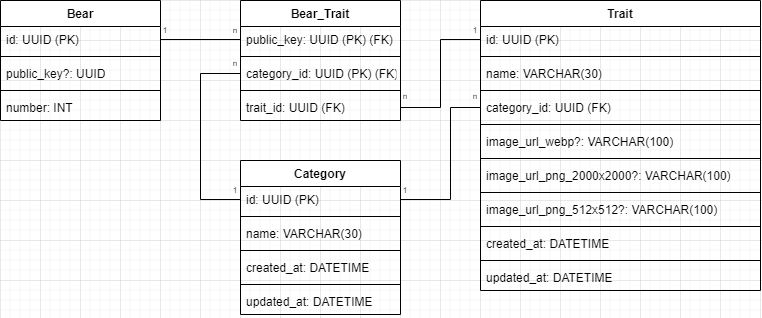

The diagram above was exported from draw.io. Its source (the exported page's mxGraphModel, read from the mxfile embedded in the PNG):
<mxGraphModel dx="630" dy="1542" grid="1" gridSize="10" guides="1" tooltips="1" connect="1" arrows="1" fold="1" page="1" pageScale="1" pageWidth="1100" pageHeight="850" background="none" math="0" shadow="0">
  <root>
    <mxCell id="0" />
    <mxCell id="1" parent="0" />
    <mxCell id="ZNiyyNfxeBpfkLtt-OoP-1" value="Bear" style="swimlane;fontStyle=1;align=center;verticalAlign=top;childLayout=stackLayout;horizontal=1;startSize=26;horizontalStack=0;resizeParent=1;resizeParentMax=0;resizeLast=0;collapsible=1;marginBottom=0;" parent="1" vertex="1">
      <mxGeometry x="120" y="120" width="160" height="120" as="geometry" />
    </mxCell>
    <mxCell id="ZNiyyNfxeBpfkLtt-OoP-2" value="id: UUID (PK)" style="text;strokeColor=none;fillColor=none;align=left;verticalAlign=top;spacingLeft=4;spacingRight=4;overflow=hidden;rotatable=0;points=[[0,0.5],[1,0.5]];portConstraint=eastwest;" parent="ZNiyyNfxeBpfkLtt-OoP-1" vertex="1">
      <mxGeometry y="26" width="160" height="26" as="geometry" />
    </mxCell>
    <mxCell id="ZNiyyNfxeBpfkLtt-OoP-3" value="" style="line;strokeWidth=1;fillColor=none;align=left;verticalAlign=middle;spacingTop=-1;spacingLeft=3;spacingRight=3;rotatable=0;labelPosition=right;points=[];portConstraint=eastwest;strokeColor=inherit;" parent="ZNiyyNfxeBpfkLtt-OoP-1" vertex="1">
      <mxGeometry y="52" width="160" height="8" as="geometry" />
    </mxCell>
    <mxCell id="ZNiyyNfxeBpfkLtt-OoP-4" value="public_key?: UUID" style="text;strokeColor=none;fillColor=none;align=left;verticalAlign=top;spacingLeft=4;spacingRight=4;overflow=hidden;rotatable=0;points=[[0,0.5],[1,0.5]];portConstraint=eastwest;" parent="ZNiyyNfxeBpfkLtt-OoP-1" vertex="1">
      <mxGeometry y="60" width="160" height="26" as="geometry" />
    </mxCell>
    <mxCell id="XtSI1gJ2TNFlKY_UU08L-8" value="" style="line;strokeWidth=1;fillColor=none;align=left;verticalAlign=middle;spacingTop=-1;spacingLeft=3;spacingRight=3;rotatable=0;labelPosition=right;points=[];portConstraint=eastwest;strokeColor=inherit;" vertex="1" parent="ZNiyyNfxeBpfkLtt-OoP-1">
      <mxGeometry y="86" width="160" height="8" as="geometry" />
    </mxCell>
    <mxCell id="XtSI1gJ2TNFlKY_UU08L-9" value="number: INT" style="text;strokeColor=none;fillColor=none;align=left;verticalAlign=top;spacingLeft=4;spacingRight=4;overflow=hidden;rotatable=0;points=[[0,0.5],[1,0.5]];portConstraint=eastwest;" vertex="1" parent="ZNiyyNfxeBpfkLtt-OoP-1">
      <mxGeometry y="94" width="160" height="26" as="geometry" />
    </mxCell>
    <mxCell id="ZNiyyNfxeBpfkLtt-OoP-5" value="Trait" style="swimlane;fontStyle=1;align=center;verticalAlign=top;childLayout=stackLayout;horizontal=1;startSize=26;horizontalStack=0;resizeParent=1;resizeParentMax=0;resizeLast=0;collapsible=1;marginBottom=0;" parent="1" vertex="1">
      <mxGeometry x="600" y="120" width="280" height="290" as="geometry" />
    </mxCell>
    <mxCell id="ZNiyyNfxeBpfkLtt-OoP-6" value="id: UUID (PK)" style="text;strokeColor=none;fillColor=none;align=left;verticalAlign=top;spacingLeft=4;spacingRight=4;overflow=hidden;rotatable=0;points=[[0,0.5],[1,0.5]];portConstraint=eastwest;" parent="ZNiyyNfxeBpfkLtt-OoP-5" vertex="1">
      <mxGeometry y="26" width="280" height="26" as="geometry" />
    </mxCell>
    <mxCell id="ZNiyyNfxeBpfkLtt-OoP-7" value="" style="line;strokeWidth=1;fillColor=none;align=left;verticalAlign=middle;spacingTop=-1;spacingLeft=3;spacingRight=3;rotatable=0;labelPosition=right;points=[];portConstraint=eastwest;strokeColor=inherit;" parent="ZNiyyNfxeBpfkLtt-OoP-5" vertex="1">
      <mxGeometry y="52" width="280" height="8" as="geometry" />
    </mxCell>
    <mxCell id="ZNiyyNfxeBpfkLtt-OoP-18" value="name: VARCHAR(30)" style="text;strokeColor=none;fillColor=none;align=left;verticalAlign=top;spacingLeft=4;spacingRight=4;overflow=hidden;rotatable=0;points=[[0,0.5],[1,0.5]];portConstraint=eastwest;" parent="ZNiyyNfxeBpfkLtt-OoP-5" vertex="1">
      <mxGeometry y="60" width="280" height="26" as="geometry" />
    </mxCell>
    <mxCell id="ZNiyyNfxeBpfkLtt-OoP-19" value="" style="line;strokeWidth=1;fillColor=none;align=left;verticalAlign=middle;spacingTop=-1;spacingLeft=3;spacingRight=3;rotatable=0;labelPosition=right;points=[];portConstraint=eastwest;strokeColor=inherit;" parent="ZNiyyNfxeBpfkLtt-OoP-5" vertex="1">
      <mxGeometry y="86" width="280" height="8" as="geometry" />
    </mxCell>
    <mxCell id="ZNiyyNfxeBpfkLtt-OoP-16" value="category_id: UUID (FK)" style="text;strokeColor=none;fillColor=none;align=left;verticalAlign=top;spacingLeft=4;spacingRight=4;overflow=hidden;rotatable=0;points=[[0,0.5],[1,0.5]];portConstraint=eastwest;" parent="ZNiyyNfxeBpfkLtt-OoP-5" vertex="1">
      <mxGeometry y="94" width="280" height="26" as="geometry" />
    </mxCell>
    <mxCell id="ZNiyyNfxeBpfkLtt-OoP-17" value="" style="line;strokeWidth=1;fillColor=none;align=left;verticalAlign=middle;spacingTop=-1;spacingLeft=3;spacingRight=3;rotatable=0;labelPosition=right;points=[];portConstraint=eastwest;strokeColor=inherit;" parent="ZNiyyNfxeBpfkLtt-OoP-5" vertex="1">
      <mxGeometry y="120" width="280" height="8" as="geometry" />
    </mxCell>
    <mxCell id="ZNiyyNfxeBpfkLtt-OoP-8" value="image_url_webp?: VARCHAR(100)" style="text;strokeColor=none;fillColor=none;align=left;verticalAlign=top;spacingLeft=4;spacingRight=4;overflow=hidden;rotatable=0;points=[[0,0.5],[1,0.5]];portConstraint=eastwest;" parent="ZNiyyNfxeBpfkLtt-OoP-5" vertex="1">
      <mxGeometry y="128" width="280" height="26" as="geometry" />
    </mxCell>
    <mxCell id="ZNiyyNfxeBpfkLtt-OoP-10" value="" style="line;strokeWidth=1;fillColor=none;align=left;verticalAlign=middle;spacingTop=-1;spacingLeft=3;spacingRight=3;rotatable=0;labelPosition=right;points=[];portConstraint=eastwest;strokeColor=inherit;" parent="ZNiyyNfxeBpfkLtt-OoP-5" vertex="1">
      <mxGeometry y="154" width="280" height="8" as="geometry" />
    </mxCell>
    <mxCell id="ZNiyyNfxeBpfkLtt-OoP-11" value="image_url_png_2000x2000?: VARCHAR(100)" style="text;strokeColor=none;fillColor=none;align=left;verticalAlign=top;spacingLeft=4;spacingRight=4;overflow=hidden;rotatable=0;points=[[0,0.5],[1,0.5]];portConstraint=eastwest;" parent="ZNiyyNfxeBpfkLtt-OoP-5" vertex="1">
      <mxGeometry y="162" width="280" height="26" as="geometry" />
    </mxCell>
    <mxCell id="ZNiyyNfxeBpfkLtt-OoP-12" value="" style="line;strokeWidth=1;fillColor=none;align=left;verticalAlign=middle;spacingTop=-1;spacingLeft=3;spacingRight=3;rotatable=0;labelPosition=right;points=[];portConstraint=eastwest;strokeColor=inherit;" parent="ZNiyyNfxeBpfkLtt-OoP-5" vertex="1">
      <mxGeometry y="188" width="280" height="8" as="geometry" />
    </mxCell>
    <mxCell id="ZNiyyNfxeBpfkLtt-OoP-13" value="image_url_png_512x512?: VARCHAR(100)" style="text;strokeColor=none;fillColor=none;align=left;verticalAlign=top;spacingLeft=4;spacingRight=4;overflow=hidden;rotatable=0;points=[[0,0.5],[1,0.5]];portConstraint=eastwest;" parent="ZNiyyNfxeBpfkLtt-OoP-5" vertex="1">
      <mxGeometry y="196" width="280" height="26" as="geometry" />
    </mxCell>
    <mxCell id="tnX-WrfNKPbE66_Lv2zq-2" value="" style="line;strokeWidth=1;fillColor=none;align=left;verticalAlign=middle;spacingTop=-1;spacingLeft=3;spacingRight=3;rotatable=0;labelPosition=right;points=[];portConstraint=eastwest;strokeColor=inherit;" parent="ZNiyyNfxeBpfkLtt-OoP-5" vertex="1">
      <mxGeometry y="222" width="280" height="8" as="geometry" />
    </mxCell>
    <mxCell id="tnX-WrfNKPbE66_Lv2zq-3" value="created_at: DATETIME" style="text;strokeColor=none;fillColor=none;align=left;verticalAlign=top;spacingLeft=4;spacingRight=4;overflow=hidden;rotatable=0;points=[[0,0.5],[1,0.5]];portConstraint=eastwest;" parent="ZNiyyNfxeBpfkLtt-OoP-5" vertex="1">
      <mxGeometry y="230" width="280" height="26" as="geometry" />
    </mxCell>
    <mxCell id="XtSI1gJ2TNFlKY_UU08L-6" value="" style="line;strokeWidth=1;fillColor=none;align=left;verticalAlign=middle;spacingTop=-1;spacingLeft=3;spacingRight=3;rotatable=0;labelPosition=right;points=[];portConstraint=eastwest;strokeColor=inherit;" vertex="1" parent="ZNiyyNfxeBpfkLtt-OoP-5">
      <mxGeometry y="256" width="280" height="8" as="geometry" />
    </mxCell>
    <mxCell id="XtSI1gJ2TNFlKY_UU08L-7" value="updated_at: DATETIME" style="text;strokeColor=none;fillColor=none;align=left;verticalAlign=top;spacingLeft=4;spacingRight=4;overflow=hidden;rotatable=0;points=[[0,0.5],[1,0.5]];portConstraint=eastwest;" vertex="1" parent="ZNiyyNfxeBpfkLtt-OoP-5">
      <mxGeometry y="264" width="280" height="26" as="geometry" />
    </mxCell>
    <mxCell id="ZNiyyNfxeBpfkLtt-OoP-20" value="Category" style="swimlane;fontStyle=1;align=center;verticalAlign=top;childLayout=stackLayout;horizontal=1;startSize=26;horizontalStack=0;resizeParent=1;resizeParentMax=0;resizeLast=0;collapsible=1;marginBottom=0;" parent="1" vertex="1">
      <mxGeometry x="360" y="280" width="160" height="154" as="geometry" />
    </mxCell>
    <mxCell id="ZNiyyNfxeBpfkLtt-OoP-21" value="id: UUID (PK)" style="text;strokeColor=none;fillColor=none;align=left;verticalAlign=top;spacingLeft=4;spacingRight=4;overflow=hidden;rotatable=0;points=[[0,0.5],[1,0.5]];portConstraint=eastwest;" parent="ZNiyyNfxeBpfkLtt-OoP-20" vertex="1">
      <mxGeometry y="26" width="160" height="26" as="geometry" />
    </mxCell>
    <mxCell id="ZNiyyNfxeBpfkLtt-OoP-22" value="" style="line;strokeWidth=1;fillColor=none;align=left;verticalAlign=middle;spacingTop=-1;spacingLeft=3;spacingRight=3;rotatable=0;labelPosition=right;points=[];portConstraint=eastwest;strokeColor=inherit;" parent="ZNiyyNfxeBpfkLtt-OoP-20" vertex="1">
      <mxGeometry y="52" width="160" height="8" as="geometry" />
    </mxCell>
    <mxCell id="ZNiyyNfxeBpfkLtt-OoP-24" value="name: VARCHAR(30)" style="text;strokeColor=none;fillColor=none;align=left;verticalAlign=top;spacingLeft=4;spacingRight=4;overflow=hidden;rotatable=0;points=[[0,0.5],[1,0.5]];portConstraint=eastwest;" parent="ZNiyyNfxeBpfkLtt-OoP-20" vertex="1">
      <mxGeometry y="60" width="160" height="26" as="geometry" />
    </mxCell>
    <mxCell id="tnX-WrfNKPbE66_Lv2zq-4" value="" style="line;strokeWidth=1;fillColor=none;align=left;verticalAlign=middle;spacingTop=-1;spacingLeft=3;spacingRight=3;rotatable=0;labelPosition=right;points=[];portConstraint=eastwest;strokeColor=inherit;" parent="ZNiyyNfxeBpfkLtt-OoP-20" vertex="1">
      <mxGeometry y="86" width="160" height="8" as="geometry" />
    </mxCell>
    <mxCell id="tnX-WrfNKPbE66_Lv2zq-5" value="created_at: DATETIME" style="text;strokeColor=none;fillColor=none;align=left;verticalAlign=top;spacingLeft=4;spacingRight=4;overflow=hidden;rotatable=0;points=[[0,0.5],[1,0.5]];portConstraint=eastwest;" parent="ZNiyyNfxeBpfkLtt-OoP-20" vertex="1">
      <mxGeometry y="94" width="160" height="26" as="geometry" />
    </mxCell>
    <mxCell id="XtSI1gJ2TNFlKY_UU08L-2" value="" style="line;strokeWidth=1;fillColor=none;align=left;verticalAlign=middle;spacingTop=-1;spacingLeft=3;spacingRight=3;rotatable=0;labelPosition=right;points=[];portConstraint=eastwest;strokeColor=inherit;" vertex="1" parent="ZNiyyNfxeBpfkLtt-OoP-20">
      <mxGeometry y="120" width="160" height="8" as="geometry" />
    </mxCell>
    <mxCell id="XtSI1gJ2TNFlKY_UU08L-3" value="updated_at: DATETIME" style="text;strokeColor=none;fillColor=none;align=left;verticalAlign=top;spacingLeft=4;spacingRight=4;overflow=hidden;rotatable=0;points=[[0,0.5],[1,0.5]];portConstraint=eastwest;" vertex="1" parent="ZNiyyNfxeBpfkLtt-OoP-20">
      <mxGeometry y="128" width="160" height="26" as="geometry" />
    </mxCell>
    <mxCell id="ZNiyyNfxeBpfkLtt-OoP-30" value="Bear_Trait" style="swimlane;fontStyle=1;align=center;verticalAlign=top;childLayout=stackLayout;horizontal=1;startSize=26;horizontalStack=0;resizeParent=1;resizeParentMax=0;resizeLast=0;collapsible=1;marginBottom=0;" parent="1" vertex="1">
      <mxGeometry x="360" y="120" width="160" height="120" as="geometry" />
    </mxCell>
    <mxCell id="ZNiyyNfxeBpfkLtt-OoP-31" value="public_key: UUID (PK) (FK)" style="text;strokeColor=none;fillColor=none;align=left;verticalAlign=top;spacingLeft=4;spacingRight=4;overflow=hidden;rotatable=0;points=[[0,0.5],[1,0.5]];portConstraint=eastwest;" parent="ZNiyyNfxeBpfkLtt-OoP-30" vertex="1">
      <mxGeometry y="26" width="160" height="26" as="geometry" />
    </mxCell>
    <mxCell id="ZNiyyNfxeBpfkLtt-OoP-32" value="" style="line;strokeWidth=1;fillColor=none;align=left;verticalAlign=middle;spacingTop=-1;spacingLeft=3;spacingRight=3;rotatable=0;labelPosition=right;points=[];portConstraint=eastwest;strokeColor=inherit;" parent="ZNiyyNfxeBpfkLtt-OoP-30" vertex="1">
      <mxGeometry y="52" width="160" height="8" as="geometry" />
    </mxCell>
    <mxCell id="ZNiyyNfxeBpfkLtt-OoP-34" value="category_id: UUID (PK) (FK)" style="text;strokeColor=none;fillColor=none;align=left;verticalAlign=top;spacingLeft=4;spacingRight=4;overflow=hidden;rotatable=0;points=[[0,0.5],[1,0.5]];portConstraint=eastwest;" parent="ZNiyyNfxeBpfkLtt-OoP-30" vertex="1">
      <mxGeometry y="60" width="160" height="26" as="geometry" />
    </mxCell>
    <mxCell id="ZNiyyNfxeBpfkLtt-OoP-35" value="" style="line;strokeWidth=1;fillColor=none;align=left;verticalAlign=middle;spacingTop=-1;spacingLeft=3;spacingRight=3;rotatable=0;labelPosition=right;points=[];portConstraint=eastwest;strokeColor=inherit;" parent="ZNiyyNfxeBpfkLtt-OoP-30" vertex="1">
      <mxGeometry y="86" width="160" height="8" as="geometry" />
    </mxCell>
    <mxCell id="ZNiyyNfxeBpfkLtt-OoP-33" value="trait_id: UUID (FK) " style="text;strokeColor=none;fillColor=none;align=left;verticalAlign=top;spacingLeft=4;spacingRight=4;overflow=hidden;rotatable=0;points=[[0,0.5],[1,0.5]];portConstraint=eastwest;" parent="ZNiyyNfxeBpfkLtt-OoP-30" vertex="1">
      <mxGeometry y="94" width="160" height="26" as="geometry" />
    </mxCell>
    <mxCell id="ZNiyyNfxeBpfkLtt-OoP-36" value="" style="endArrow=none;html=1;rounded=0;exitX=1;exitY=0.5;exitDx=0;exitDy=0;entryX=0;entryY=0.5;entryDx=0;entryDy=0;" parent="1" source="ZNiyyNfxeBpfkLtt-OoP-2" target="ZNiyyNfxeBpfkLtt-OoP-31" edge="1">
      <mxGeometry width="50" height="50" relative="1" as="geometry">
        <mxPoint x="400" y="340" as="sourcePoint" />
        <mxPoint x="450" y="290" as="targetPoint" />
      </mxGeometry>
    </mxCell>
    <mxCell id="ZNiyyNfxeBpfkLtt-OoP-37" value="" style="endArrow=none;html=1;rounded=0;exitX=1;exitY=0.5;exitDx=0;exitDy=0;entryX=0;entryY=0.5;entryDx=0;entryDy=0;edgeStyle=orthogonalEdgeStyle;" parent="1" source="ZNiyyNfxeBpfkLtt-OoP-33" target="ZNiyyNfxeBpfkLtt-OoP-6" edge="1">
      <mxGeometry width="50" height="50" relative="1" as="geometry">
        <mxPoint x="510" y="179.66" as="sourcePoint" />
        <mxPoint x="590" y="179.66" as="targetPoint" />
      </mxGeometry>
    </mxCell>
    <mxCell id="ZNiyyNfxeBpfkLtt-OoP-38" value="" style="endArrow=none;html=1;rounded=0;exitX=0;exitY=0.5;exitDx=0;exitDy=0;entryX=0;entryY=0.5;entryDx=0;entryDy=0;edgeStyle=orthogonalEdgeStyle;" parent="1" source="ZNiyyNfxeBpfkLtt-OoP-21" target="ZNiyyNfxeBpfkLtt-OoP-34" edge="1">
      <mxGeometry width="50" height="50" relative="1" as="geometry">
        <mxPoint x="230" y="322.65999999999997" as="sourcePoint" />
        <mxPoint x="310" y="322.65999999999997" as="targetPoint" />
        <Array as="points">
          <mxPoint x="320" y="319" />
          <mxPoint x="320" y="193" />
        </Array>
      </mxGeometry>
    </mxCell>
    <mxCell id="ZNiyyNfxeBpfkLtt-OoP-39" value="" style="endArrow=none;html=1;rounded=0;exitX=1;exitY=0.5;exitDx=0;exitDy=0;entryX=0;entryY=0.5;entryDx=0;entryDy=0;edgeStyle=orthogonalEdgeStyle;" parent="1" source="ZNiyyNfxeBpfkLtt-OoP-21" target="ZNiyyNfxeBpfkLtt-OoP-16" edge="1">
      <mxGeometry width="50" height="50" relative="1" as="geometry">
        <mxPoint x="470" y="492.9999999999999" as="sourcePoint" />
        <mxPoint x="550" y="425" as="targetPoint" />
        <Array as="points">
          <mxPoint x="570" y="319" />
          <mxPoint x="570" y="227" />
        </Array>
      </mxGeometry>
    </mxCell>
    <mxCell id="ZNiyyNfxeBpfkLtt-OoP-40" value="1" style="text;html=1;strokeColor=none;fillColor=none;align=center;verticalAlign=middle;whiteSpace=wrap;rounded=0;fontSize=8;" parent="1" vertex="1">
      <mxGeometry x="280" y="140" width="10" height="20" as="geometry" />
    </mxCell>
    <mxCell id="ZNiyyNfxeBpfkLtt-OoP-42" value="n" style="text;html=1;strokeColor=none;fillColor=none;align=center;verticalAlign=middle;whiteSpace=wrap;rounded=0;fontSize=8;" parent="1" vertex="1">
      <mxGeometry x="350" y="140" width="10" height="20" as="geometry" />
    </mxCell>
    <mxCell id="ZNiyyNfxeBpfkLtt-OoP-43" value="1" style="text;html=1;strokeColor=none;fillColor=none;align=center;verticalAlign=middle;whiteSpace=wrap;rounded=0;fontSize=8;" parent="1" vertex="1">
      <mxGeometry x="350" y="300" width="10" height="20" as="geometry" />
    </mxCell>
    <mxCell id="ZNiyyNfxeBpfkLtt-OoP-44" value="n" style="text;html=1;strokeColor=none;fillColor=none;align=center;verticalAlign=middle;whiteSpace=wrap;rounded=0;fontSize=8;" parent="1" vertex="1">
      <mxGeometry x="350" y="173" width="10" height="20" as="geometry" />
    </mxCell>
    <mxCell id="ZNiyyNfxeBpfkLtt-OoP-45" value="1" style="text;html=1;strokeColor=none;fillColor=none;align=center;verticalAlign=middle;whiteSpace=wrap;rounded=0;fontSize=8;" parent="1" vertex="1">
      <mxGeometry x="590" y="140" width="10" height="20" as="geometry" />
    </mxCell>
    <mxCell id="ZNiyyNfxeBpfkLtt-OoP-46" value="n" style="text;html=1;strokeColor=none;fillColor=none;align=center;verticalAlign=middle;whiteSpace=wrap;rounded=0;fontSize=8;" parent="1" vertex="1">
      <mxGeometry x="520" y="206" width="10" height="20" as="geometry" />
    </mxCell>
    <mxCell id="ZNiyyNfxeBpfkLtt-OoP-47" value="n" style="text;html=1;strokeColor=none;fillColor=none;align=center;verticalAlign=middle;whiteSpace=wrap;rounded=0;fontSize=8;" parent="1" vertex="1">
      <mxGeometry x="590" y="206" width="10" height="20" as="geometry" />
    </mxCell>
    <mxCell id="ZNiyyNfxeBpfkLtt-OoP-48" value="1" style="text;html=1;strokeColor=none;fillColor=none;align=center;verticalAlign=middle;whiteSpace=wrap;rounded=0;fontSize=8;" parent="1" vertex="1">
      <mxGeometry x="520" y="300" width="10" height="20" as="geometry" />
    </mxCell>
  </root>
</mxGraphModel>